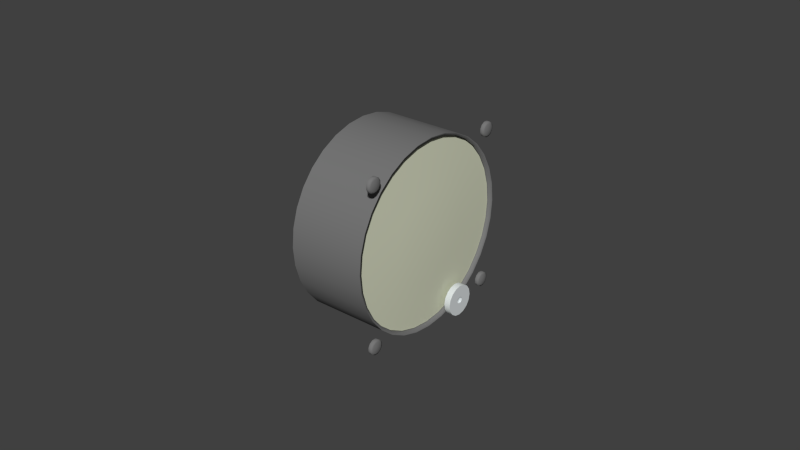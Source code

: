 # Source: volt.blend  (saved by Blender 2.71.0; exported with 4.5.12 LTS)
import bpy
from mathutils import Matrix  # noqa: F401  (used for matrix-valued properties, if any)

bpy.ops.wm.read_factory_settings(use_empty=True)
scene = bpy.context.scene
scene.name = 'Scene'

# ---- collections
col_collection_1 = bpy.data.collections.new('Collection 1'); scene.collection.children.link(col_collection_1)

# ---- materials (node trees are filled in below, after node groups)
mat_metal_005 = bpy.data.materials.new('Metal.005')
mat_metal_005.alpha_threshold = 0.0
mat_metal_005.use_transparent_shadow = False
mat_metal_005.diffuse_color = (0.7, 0.74, 0.75, 1.0)
mat_metal_005.specular_color = (0.8696, 0.9505, 0.9558)
mat_metal_005.roughness = 0.5
mat_metal_005.specular_intensity = 0.19
mat_metal_005.line_color = (0.0, 0.0, 0.0, 1.0)
mat_engine_blk_044 = bpy.data.materials.new('Engine.blk.044')
mat_engine_blk_044.alpha_threshold = 0.0
mat_engine_blk_044.use_transparent_shadow = False
mat_engine_blk_044.diffuse_color = (0.1882, 0.1882, 0.1882, 1.0)
mat_engine_blk_044.specular_color = (0.498, 0.498, 0.498)
mat_engine_blk_044.roughness = 0.5
mat_engine_blk_044.specular_intensity = 0.12
mat_engine_blk_044.line_color = (0.0, 0.0, 0.0, 1.0)
mat_needle_026 = bpy.data.materials.new('Needle.026')
mat_needle_026.alpha_threshold = 0.0
mat_needle_026.use_transparent_shadow = False
mat_needle_026.diffuse_color = (0.6702, 0.8601, 0.6732, 1.0)
mat_needle_026.roughness = 0.5
mat_needle_026.specular_intensity = 0.12
mat_needle_026.line_color = (0.0, 0.0, 0.0, 1.0)
mat_engine_blk_045 = bpy.data.materials.new('Engine.blk.045')
mat_engine_blk_045.alpha_threshold = 0.0
mat_engine_blk_045.use_transparent_shadow = False
mat_engine_blk_045.diffuse_color = (0.1882, 0.1882, 0.1882, 1.0)
mat_engine_blk_045.specular_color = (0.498, 0.498, 0.498)
mat_engine_blk_045.roughness = 0.5
mat_engine_blk_045.specular_intensity = 0.12
mat_engine_blk_045.line_color = (0.0, 0.0, 0.0, 1.0)
mat_glass_018 = bpy.data.materials.new('Glass.018')
mat_glass_018.alpha_threshold = 0.0
mat_glass_018.use_transparent_shadow = False
mat_glass_018.diffuse_color = (0.6716, 0.696, 0.5298, 1.0)
mat_glass_018.roughness = 0.5
mat_glass_018.specular_intensity = 0.6
mat_glass_018.line_color = (0.0, 0.0, 0.0, 0.25)
mat_texture_029 = bpy.data.materials.new('Texture.029')
mat_texture_029.alpha_threshold = 0.0
mat_texture_029.use_transparent_shadow = False
mat_texture_029.diffuse_color = (1.0, 1.0, 1.0, 1.0)
mat_texture_029.specular_color = (0.1, 0.1, 0.1)
mat_texture_029.roughness = 0.5
mat_texture_029.specular_intensity = 0.96
mat_texture_029.line_color = (0.0, 0.0, 0.0, 1.0)
mat_texture_028 = bpy.data.materials.new('Texture.028')
mat_texture_028.alpha_threshold = 0.0
mat_texture_028.use_transparent_shadow = False
mat_texture_028.diffuse_color = (1.0, 1.0, 1.0, 1.0)
mat_texture_028.specular_color = (0.1, 0.1, 0.1)
mat_texture_028.roughness = 0.5
mat_texture_028.specular_intensity = 0.96
mat_texture_028.line_color = (0.0, 0.0, 0.0, 1.0)
mat_texture_027 = bpy.data.materials.new('Texture.027')
mat_texture_027.alpha_threshold = 0.0
mat_texture_027.use_transparent_shadow = False
mat_texture_027.diffuse_color = (1.0, 1.0, 1.0, 1.0)
mat_texture_027.specular_color = (0.1, 0.1, 0.1)
mat_texture_027.roughness = 0.5
mat_texture_027.specular_intensity = 0.96
mat_texture_027.line_color = (0.0, 0.0, 0.0, 1.0)

# ---- node groups
ng_auto_smooth = bpy.data.node_groups.new('Auto Smooth', 'GeometryNodeTree')
_s = ng_auto_smooth.interface.new_socket(name='Geometry', in_out='OUTPUT', socket_type='NodeSocketGeometry')
_s = ng_auto_smooth.interface.new_socket(name='Geometry', in_out='INPUT', socket_type='NodeSocketGeometry')
_s = ng_auto_smooth.interface.new_socket(name='Angle', in_out='INPUT', socket_type='NodeSocketFloat')
_s.subtype = 'ANGLE'
_s.min_value = 0.0
_s.max_value = 3.142
ng_auto_smooth.is_modifier = True
_N = ng_auto_smooth.nodes; _L = ng_auto_smooth.links
n0 = _N.new('NodeGroupOutput'); n0.name = 'Group Output'; n0.location = (480, -100)
n1 = _N.new('NodeGroupInput'); n1.name = 'Group Input'; n1.location = (-420, -300)
n2 = _N.new('NodeGroupInput'); n2.name = 'Group Input.001'; n2.location = (-60, -100)
n3 = _N.new('GeometryNodeSetShadeSmooth'); n3.name = 'Set Shade Smooth'; n3.location = (120, -100)
n3.domain = 'EDGE'
n4 = _N.new('GeometryNodeSetShadeSmooth'); n4.name = 'Set Shade Smooth.001'; n4.location = (300, -100)
n5 = _N.new('GeometryNodeInputMeshEdgeAngle'); n5.name = 'Edge Angle'; n5.location = (-420, -220)
n6 = _N.new('GeometryNodeInputEdgeSmooth'); n6.name = 'Is Edge Smooth'; n6.location = (-60, -160)
n7 = _N.new('GeometryNodeInputShadeSmooth'); n7.name = 'Is Face Smooth'; n7.location = (-240, -340)
n8 = _N.new('FunctionNodeBooleanMath'); n8.name = 'Boolean Math'; n8.location = (-60, -220)
n9 = _N.new('FunctionNodeCompare'); n9.name = 'Compare'; n9.location = (-240, -180)
n9.operation = 'LESS_EQUAL'
_L.new(n5.outputs[0], n9.inputs[0])
_L.new(n4.outputs[0], n0.inputs[0])
_L.new(n1.outputs[1], n9.inputs[1])
_L.new(n9.outputs[0], n8.inputs[0])
_L.new(n7.outputs[0], n8.inputs[1])
_L.new(n2.outputs[0], n3.inputs[0])
_L.new(n6.outputs[0], n3.inputs[1])
_L.new(n3.outputs[0], n4.inputs[0])
_L.new(n8.outputs[0], n3.inputs[2])
n0.is_active_output = True

# ---- material node trees

# ---- world
world_world = bpy.data.worlds.new('World'); scene.world = world_world
world_world.color = (0.05088, 0.05088, 0.05088)
world_world.use_sun_shadow = False
world_world.sun_shadow_jitter_overblur = 0.0
world_world.cycles.sampling_method = 'MANUAL'
world_world.cycles.sample_map_resolution = 256

# ---- meshes
me_cylinder_101 = bpy.data.meshes.new('Cylinder.101')
me_cylinder_101.from_pydata([(-1e-05, 0.01522, -0.02242), (-1e-05, 0.0163, -0.02404), (-1e-05, 0.01668, -0.02596), (-1e-05, 0.0163, -0.02787), (-1e-05, 0.01522, -0.02949), (-1e-05, 0.0136, -0.03058), (-1e-05, 0.01168, -0.03096), (-1e-05, 0.00977, -0.03058), (-1e-05, 0.008148, -0.02949), (-1e-05, 0.007065, -0.02787), (-1e-05, 0.006684, -0.02596), (-1e-05, 0.007065, -0.02404), (-1e-05, 0.008148, -0.02242), (-1e-05, 0.00977, -0.02134), (-1e-05, 0.01168, -0.02096), (-1e-05, 0.0136, -0.02134), (0.00199, 0.01522, -0.02242), (0.00199, 0.0163, -0.02404), (0.00199, 0.01668, -0.02596), (0.00199, 0.0163, -0.02787), (0.00199, 0.01522, -0.02949), (0.00199, 0.0136, -0.03058), (0.00199, 0.01168, -0.03096), (0.00199, 0.00977, -0.03058), (0.00199, 0.008148, -0.02949), (0.00199, 0.007065, -0.02787), (0.00199, 0.006684, -0.02596), (0.00199, 0.007065, -0.02404), (0.00199, 0.008148, -0.02242), (0.00199, 0.009771, -0.02134), (0.00199, 0.01168, -0.02096), (0.00199, 0.0136, -0.02134), (0.00199, 0.01244, -0.0252), (0.00199, 0.01267, -0.02555), (0.00199, 0.01275, -0.02596), (0.00199, 0.01267, -0.02637), (0.00199, 0.01244, -0.02671), (0.00199, 0.01209, -0.02695), (0.00199, 0.01168, -0.02703), (0.00199, 0.01127, -0.02695), (0.00199, 0.01093, -0.02671), (0.00199, 0.0107, -0.02637), (0.00199, 0.01061, -0.02596), (0.00199, 0.0107, -0.02555), (0.00199, 0.01093, -0.0252), (0.00199, 0.01127, -0.02497), (0.00199, 0.01168, -0.02489), (0.00199, 0.01209, -0.02497), (0.001309, 0.01244, -0.0252), (0.001309, 0.01209, -0.02497), (0.001309, 0.01168, -0.02489), (0.001309, 0.01127, -0.02497), (0.001309, 0.01093, -0.0252), (0.001309, 0.0107, -0.02555), (0.001309, 0.01061, -0.02596), (0.001309, 0.0107, -0.02637), (0.001309, 0.01093, -0.02671), (0.001309, 0.01127, -0.02695), (0.001309, 0.01168, -0.02703), (0.001309, 0.01209, -0.02695), (0.001309, 0.01244, -0.02671), (0.001309, 0.01267, -0.02637), (0.001309, 0.01275, -0.02596), (0.001309, 0.01267, -0.02555), (0.001309, 0.01168, -0.02596), (-1e-05, 0.01274, -0.0249), (-1e-05, 0.01226, -0.02457), (-1e-05, 0.01168, -0.02446), (-1e-05, 0.01111, -0.02457), (-1e-05, 0.01062, -0.0249), (-1e-05, 0.0103, -0.02538), (-1e-05, 0.01018, -0.02596), (-1e-05, 0.0103, -0.02653), (-1e-05, 0.01062, -0.02702), (-1e-05, 0.01111, -0.02734), (-1e-05, 0.01168, -0.02746), (-1e-05, 0.01226, -0.02734), (-1e-05, 0.01274, -0.02702), (-1e-05, 0.01307, -0.02653), (-1e-05, 0.01318, -0.02596), (-1e-05, 0.01307, -0.02538), (-0.006749, 0.01274, -0.0249), (-0.006749, 0.01307, -0.02538), (-0.006749, 0.01318, -0.02596), (-0.006749, 0.01307, -0.02653), (-0.006749, 0.01274, -0.02702), (-0.006749, 0.01226, -0.02734), (-0.006749, 0.01168, -0.02746), (-0.006749, 0.01111, -0.02734), (-0.006749, 0.01062, -0.02702), (-0.006749, 0.0103, -0.02653), (-0.006749, 0.01018, -0.02596), (-0.006749, 0.0103, -0.02538), (-0.006749, 0.01062, -0.0249), (-0.006749, 0.01111, -0.02457), (-0.006749, 0.01168, -0.02446), (-0.006749, 0.01226, -0.02457), (-0.006749, 0.01168, -0.02596)], [], [(0, 16, 17, 1), (1, 17, 18, 2), (2, 18, 19, 3), (3, 19, 20, 4), (4, 20, 21, 5), (5, 21, 22, 6), (6, 22, 23, 7), (7, 23, 24, 8), (8, 24, 25, 9), (9, 25, 26, 10), (10, 26, 27, 11), (11, 27, 28, 12), (12, 28, 29, 13), (13, 29, 30, 14), (14, 30, 31, 15), (16, 0, 15, 31), (16, 32, 33, 17), (17, 33, 34, 18), (18, 34, 35, 19), (19, 35, 36, 20), (20, 36, 37, 21), (21, 37, 38, 22), (22, 38, 39, 23), (23, 39, 40, 24), (24, 40, 41, 25), (25, 41, 42, 26), (26, 42, 43, 27), (27, 43, 44, 28), (28, 44, 45, 29), (29, 45, 46, 30), (30, 46, 47, 31), (31, 47, 32, 16), (32, 47, 49, 48), (47, 46, 50, 49), (46, 45, 51, 50), (45, 44, 52, 51), (44, 43, 53, 52), (43, 42, 54, 53), (42, 41, 55, 54), (41, 40, 56, 55), (40, 39, 57, 56), (39, 38, 58, 57), (38, 37, 59, 58), (37, 36, 60, 59), (36, 35, 61, 60), (35, 34, 62, 61), (34, 33, 63, 62), (33, 32, 48, 63), (49, 64, 48), (50, 64, 49), (51, 64, 50), (52, 64, 51), (53, 64, 52), (54, 64, 53), (55, 64, 54), (56, 64, 55), (57, 64, 56), (58, 64, 57), (59, 64, 58), (60, 64, 59), (61, 64, 60), (62, 64, 61), (63, 64, 62), (48, 64, 63), (15, 0, 65, 66), (14, 15, 66, 67), (13, 14, 67, 68), (12, 13, 68, 69), (11, 12, 69, 70), (10, 11, 70, 71), (9, 10, 71, 72), (8, 9, 72, 73), (7, 8, 73, 74), (6, 7, 74, 75), (5, 6, 75, 76), (4, 5, 76, 77), (3, 4, 77, 78), (2, 3, 78, 79), (1, 2, 79, 80), (0, 1, 80, 65), (65, 80, 82, 81), (80, 79, 83, 82), (79, 78, 84, 83), (78, 77, 85, 84), (77, 76, 86, 85), (76, 75, 87, 86), (75, 74, 88, 87), (74, 73, 89, 88), (73, 72, 90, 89), (72, 71, 91, 90), (71, 70, 92, 91), (70, 69, 93, 92), (69, 68, 94, 93), (68, 67, 95, 94), (67, 66, 96, 95), (66, 65, 81, 96), (97, 81, 82), (97, 82, 83), (97, 83, 84), (97, 84, 85), (97, 85, 86), (97, 86, 87), (97, 87, 88), (97, 88, 89), (97, 89, 90), (97, 90, 91), (97, 91, 92), (97, 92, 93), (97, 93, 94), (97, 94, 95), (97, 95, 96), (96, 81, 97)])
me_cylinder_101.polygons.foreach_set('use_smooth', [True] * 112)
me_cylinder_101.materials.append(mat_metal_005)
me_cylinder_101.use_remesh_preserve_volume = False
me_cylinder_101.use_remesh_preserve_attributes = False
me_cylinder_101.use_mirror_vertex_groups = False
me_cylinder_101.update()
me_cylinder_100 = bpy.data.meshes.new('Cylinder.100')
me_cylinder_100.from_pydata([(-0.0005, 0.02682, 0.02682), (-0.0005, 0.02744, 0.02575), (-0.0005, 0.02744, 0.02451), (-0.0005, 0.02682, 0.02344), (-0.0005, 0.02575, 0.02282), (-0.0005, 0.02451, 0.02282), (-0.0005, 0.02344, 0.02344), (-0.0005, 0.02282, 0.02451), (-0.0005, 0.02282, 0.02575), (-0.0005, 0.02344, 0.02682), (-0.0005, 0.02451, 0.02744), (-0.0005, 0.02575, 0.02744), (0.000434, 0.02682, 0.02682), (0.000434, 0.02744, 0.02575), (0.000434, 0.02744, 0.02451), (0.000434, 0.02682, 0.02344), (0.000434, 0.02575, 0.02282), (0.000434, 0.02451, 0.02282), (0.000434, 0.02344, 0.02344), (0.000434, 0.02282, 0.02451), (0.000434, 0.02282, 0.02575), (0.000434, 0.02344, 0.02682), (0.000434, 0.02451, 0.02744), (0.000434, 0.02575, 0.02744), (-0.0005, 0.02513, 0.02513), (0.000984, 0.02513, 0.02513), (0.000688, 0.0264, 0.0264), (0.000688, 0.02686, 0.0256), (0.000688, 0.02686, 0.02467), (0.000688, 0.0264, 0.02387), (0.000688, 0.0256, 0.02341), (0.000688, 0.02467, 0.02341), (0.000688, 0.02387, 0.02387), (0.000688, 0.02341, 0.02467), (0.000688, 0.02341, 0.0256), (0.000688, 0.02387, 0.0264), (0.000688, 0.02467, 0.02686), (0.000688, 0.0256, 0.02686), (0.000688, -0.02457, 0.02686), (0.000688, -0.02549, 0.02686), (0.000688, -0.02629, 0.0264), (0.000688, -0.02675, 0.0256), (0.000688, -0.02675, 0.02467), (0.000688, -0.02629, 0.02387), (0.000688, -0.02549, 0.02341), (0.000688, -0.02457, 0.02341), (0.000688, -0.02376, 0.02387), (0.000688, -0.0233, 0.02467), (0.000688, -0.0233, 0.0256), (0.000688, -0.02376, 0.0264), (0.000984, -0.02503, 0.02513), (-0.0005, -0.02503, 0.02513), (0.000434, -0.02441, 0.02744), (0.000434, -0.02565, 0.02744), (0.000434, -0.02672, 0.02682), (0.000434, -0.02734, 0.02575), (0.000434, -0.02734, 0.02451), (0.000434, -0.02672, 0.02344), (0.000434, -0.02565, 0.02282), (0.000434, -0.02441, 0.02282), (0.000434, -0.02334, 0.02344), (0.000434, -0.02272, 0.02451), (0.000434, -0.02272, 0.02575), (0.000434, -0.02334, 0.02682), (-0.0005, -0.02441, 0.02744), (-0.0005, -0.02565, 0.02744), (-0.0005, -0.02672, 0.02682), (-0.0005, -0.02734, 0.02575), (-0.0005, -0.02734, 0.02451), (-0.0005, -0.02672, 0.02344), (-0.0005, -0.02565, 0.02282), (-0.0005, -0.02441, 0.02282), (-0.0005, -0.02334, 0.02344), (-0.0005, -0.02272, 0.02451), (-0.0005, -0.02272, 0.02575), (-0.0005, -0.02334, 0.02682), (-0.0005, -0.02334, -0.02334), (-0.0005, -0.02272, -0.02441), (-0.0005, -0.02272, -0.02565), (-0.0005, -0.02334, -0.02672), (-0.0005, -0.02441, -0.02734), (-0.0005, -0.02565, -0.02734), (-0.0005, -0.02672, -0.02672), (-0.0005, -0.02734, -0.02565), (-0.0005, -0.02734, -0.02441), (-0.0005, -0.02672, -0.02334), (-0.0005, -0.02565, -0.02272), (-0.0005, -0.02441, -0.02272), (0.000434, -0.02334, -0.02334), (0.000434, -0.02272, -0.02441), (0.000434, -0.02272, -0.02565), (0.000434, -0.02334, -0.02672), (0.000434, -0.02441, -0.02734), (0.000434, -0.02565, -0.02734), (0.000434, -0.02672, -0.02672), (0.000434, -0.02734, -0.02565), (0.000434, -0.02734, -0.02441), (0.000434, -0.02672, -0.02334), (0.000434, -0.02565, -0.02272), (0.000434, -0.02441, -0.02272), (-0.0005, -0.02503, -0.02503), (0.000984, -0.02503, -0.02503), (0.000688, -0.02376, -0.02376), (0.000688, -0.0233, -0.02457), (0.000688, -0.0233, -0.02549), (0.000688, -0.02376, -0.02629), (0.000688, -0.02457, -0.02675), (0.000688, -0.02549, -0.02675), (0.000688, -0.02629, -0.02629), (0.000688, -0.02675, -0.02549), (0.000688, -0.02675, -0.02457), (0.000688, -0.02629, -0.02376), (0.000688, -0.02549, -0.0233), (0.000688, -0.02457, -0.0233), (0.000688, 0.0256, -0.0233), (0.000688, 0.02467, -0.0233), (0.000688, 0.02387, -0.02376), (0.000688, 0.02341, -0.02457), (0.000688, 0.02341, -0.02549), (0.000688, 0.02387, -0.02629), (0.000688, 0.02467, -0.02675), (0.000688, 0.0256, -0.02675), (0.000688, 0.0264, -0.02629), (0.000688, 0.02686, -0.02549), (0.000688, 0.02686, -0.02457), (0.000688, 0.0264, -0.02376), (0.000984, 0.02513, -0.02503), (-0.0005, 0.02513, -0.02503), (0.000434, 0.02575, -0.02272), (0.000434, 0.02451, -0.02272), (0.000434, 0.02344, -0.02334), (0.000434, 0.02282, -0.02441), (0.000434, 0.02282, -0.02565), (0.000434, 0.02344, -0.02672), (0.000434, 0.02451, -0.02734), (0.000434, 0.02575, -0.02734), (0.000434, 0.02682, -0.02672), (0.000434, 0.02744, -0.02565), (0.000434, 0.02744, -0.02441), (0.000434, 0.02682, -0.02334), (-0.0005, 0.02575, -0.02272), (-0.0005, 0.02451, -0.02272), (-0.0005, 0.02344, -0.02334), (-0.0005, 0.02282, -0.02441), (-0.0005, 0.02282, -0.02565), (-0.0005, 0.02344, -0.02672), (-0.0005, 0.02451, -0.02734), (-0.0005, 0.02575, -0.02734), (-0.0005, 0.02682, -0.02672), (-0.0005, 0.02744, -0.02565), (-0.0005, 0.02744, -0.02441), (-0.0005, 0.02682, -0.02334)], [], [(0, 12, 13, 1), (1, 13, 14, 2), (2, 14, 15, 3), (3, 15, 16, 4), (4, 16, 17, 5), (5, 17, 18, 6), (6, 18, 19, 7), (7, 19, 20, 8), (8, 20, 21, 9), (9, 21, 22, 10), (10, 22, 23, 11), (12, 0, 11, 23), (24, 0, 1), (26, 25, 27), (12, 26, 27, 13), (2, 24, 1), (27, 25, 28), (13, 27, 28, 14), (3, 24, 2), (28, 25, 29), (14, 28, 29, 15), (4, 24, 3), (29, 25, 30), (15, 29, 30, 16), (5, 24, 4), (30, 25, 31), (16, 30, 31, 17), (6, 24, 5), (31, 25, 32), (17, 31, 32, 18), (7, 24, 6), (32, 25, 33), (18, 32, 33, 19), (8, 24, 7), (33, 25, 34), (19, 33, 34, 20), (9, 24, 8), (34, 25, 35), (20, 34, 35, 21), (10, 24, 9), (35, 25, 36), (21, 35, 36, 22), (11, 24, 10), (36, 25, 37), (22, 36, 37, 23), (0, 24, 11), (37, 25, 26), (23, 37, 26, 12), (52, 38, 49, 63), (38, 50, 49), (75, 51, 64), (53, 39, 38, 52), (39, 50, 38), (64, 51, 65), (54, 40, 39, 53), (40, 50, 39), (65, 51, 66), (55, 41, 40, 54), (41, 50, 40), (66, 51, 67), (56, 42, 41, 55), (42, 50, 41), (67, 51, 68), (57, 43, 42, 56), (43, 50, 42), (68, 51, 69), (58, 44, 43, 57), (44, 50, 43), (69, 51, 70), (59, 45, 44, 58), (45, 50, 44), (70, 51, 71), (60, 46, 45, 59), (46, 50, 45), (71, 51, 72), (61, 47, 46, 60), (47, 50, 46), (72, 51, 73), (62, 48, 47, 61), (48, 50, 47), (73, 51, 74), (63, 49, 48, 62), (49, 50, 48), (74, 51, 75), (64, 52, 63, 75), (65, 53, 52, 64), (66, 54, 53, 65), (67, 55, 54, 66), (68, 56, 55, 67), (69, 57, 56, 68), (70, 58, 57, 69), (71, 59, 58, 70), (72, 60, 59, 71), (73, 61, 60, 72), (74, 62, 61, 73), (75, 63, 62, 74), (76, 88, 89, 77), (77, 89, 90, 78), (78, 90, 91, 79), (79, 91, 92, 80), (80, 92, 93, 81), (81, 93, 94, 82), (82, 94, 95, 83), (83, 95, 96, 84), (84, 96, 97, 85), (85, 97, 98, 86), (86, 98, 99, 87), (87, 99, 88, 76), (77, 100, 76), (102, 101, 103), (88, 102, 103, 89), (78, 100, 77), (103, 101, 104), (89, 103, 104, 90), (79, 100, 78), (104, 101, 105), (90, 104, 105, 91), (80, 100, 79), (105, 101, 106), (91, 105, 106, 92), (81, 100, 80), (106, 101, 107), (92, 106, 107, 93), (82, 100, 81), (107, 101, 108), (93, 107, 108, 94), (83, 100, 82), (108, 101, 109), (94, 108, 109, 95), (84, 100, 83), (109, 101, 110), (95, 109, 110, 96), (85, 100, 84), (110, 101, 111), (96, 110, 111, 97), (86, 100, 85), (111, 101, 112), (97, 111, 112, 98), (87, 100, 86), (112, 101, 113), (98, 112, 113, 99), (76, 100, 87), (113, 101, 102), (99, 113, 102, 88), (128, 114, 125, 139), (114, 126, 125), (151, 127, 140), (129, 115, 114, 128), (115, 126, 114), (140, 127, 141), (130, 116, 115, 129), (116, 126, 115), (141, 127, 142), (131, 117, 116, 130), (117, 126, 116), (142, 127, 143), (132, 118, 117, 131), (118, 126, 117), (143, 127, 144), (133, 119, 118, 132), (119, 126, 118), (144, 127, 145), (134, 120, 119, 133), (120, 126, 119), (145, 127, 146), (135, 121, 120, 134), (121, 126, 120), (146, 127, 147), (136, 122, 121, 135), (122, 126, 121), (147, 127, 148), (137, 123, 122, 136), (123, 126, 122), (148, 127, 149), (138, 124, 123, 137), (124, 126, 123), (149, 127, 150), (139, 125, 124, 138), (125, 126, 124), (150, 127, 151), (140, 128, 139, 151), (141, 129, 128, 140), (142, 130, 129, 141), (143, 131, 130, 142), (144, 132, 131, 143), (145, 133, 132, 144), (146, 134, 133, 145), (147, 135, 134, 146), (148, 136, 135, 147), (149, 137, 136, 148), (150, 138, 137, 149), (151, 139, 138, 150)])
me_cylinder_100.polygons.foreach_set('use_smooth', [True] * 192)
me_cylinder_100.materials.append(mat_engine_blk_044)
me_cylinder_100.use_remesh_preserve_volume = False
me_cylinder_100.use_remesh_preserve_attributes = False
me_cylinder_100.use_mirror_vertex_groups = False
me_cylinder_100.update()
me_plane_026 = bpy.data.meshes.new('Plane.026')
me_plane_026.from_pydata([(-0.008635, -0.001899, -0.02192), (-0.008635, -0.0257, 0.001883), (-0.008635, -0.02451, 0.003074), (-0.008635, -0.000709, -0.02073), (-0.008158, -0.02616, 0.003533), (-0.008635, -0.000478, -0.02441), (-0.008635, -0.001307, -0.02394), (-0.008635, -0.001786, -0.02311), (-0.008158, -0.001308, -0.02132), (-0.008635, 0.000478, -0.02084), (-0.008635, 0.001307, -0.02132), (-0.008635, 0.001786, -0.02215), (-0.008635, 0.001786, -0.02311), (-0.008158, 0.001308, -0.02394), (-0.008635, 0.000479, -0.02441), (-0.007163, 0.0, -0.02263)], [], [(2, 4, 8, 3), (0, 8, 4, 1), (15, 6, 5), (15, 7, 6), (15, 0, 7), (8, 0, 15), (15, 3, 8), (15, 9, 3), (15, 10, 9), (15, 11, 10), (15, 12, 11), (15, 13, 12), (15, 14, 13), (15, 5, 14)])
me_plane_026.polygons.foreach_set('use_smooth', [True] * 14)
me_plane_026.materials.append(mat_needle_026)
me_plane_026.materials.append(mat_engine_blk_045)
me_plane_026.use_remesh_preserve_volume = False
me_plane_026.use_remesh_preserve_attributes = False
me_plane_026.use_mirror_vertex_groups = False
me_plane_026.update()
me_circle_028 = bpy.data.meshes.new('Circle.028')
me_circle_028.from_pydata([(-0.003715, 0.02076, 0.02076), (-0.003715, 0.02442, 0.01632), (-0.003715, 0.02713, 0.01124), (-0.003715, 0.0288, 0.005729), (-0.003715, 0.02937, 0.0), (-0.003715, 0.0288, -0.005729), (-0.003715, 0.02713, -0.01124), (-0.003715, 0.02442, -0.01632), (-0.003715, 0.02076, -0.02076), (-0.003715, 0.01632, -0.02442), (-0.003715, 0.01124, -0.02713), (-0.003715, 0.005729, -0.0288), (-0.003715, 0.0, -0.02937), (-0.003715, -0.005729, -0.0288), (-0.003715, -0.01124, -0.02713), (-0.003715, -0.01632, -0.02442), (-0.003715, -0.02076, -0.02076), (-0.003715, -0.02442, -0.01632), (-0.003715, -0.02713, -0.01124), (-0.003715, -0.0288, -0.005729), (-0.003715, -0.02937, 0.0), (-0.003715, -0.0288, 0.005729), (-0.003715, -0.02713, 0.01124), (-0.003715, -0.02442, 0.01632), (-0.003715, -0.02076, 0.02076), (-0.003715, -0.01632, 0.02442), (-0.003715, -0.01124, 0.02713), (-0.003715, -0.005729, 0.0288), (-0.003715, 0.0, 0.02937), (-0.003715, 0.005729, 0.0288), (-0.003715, 0.01124, 0.02713), (-0.003715, 0.01632, 0.02442), (-0.001639, 0.01632, 0.02442), (-0.001639, 0.02076, 0.02076), (-0.001639, 0.01124, 0.02713), (-0.001639, 0.005729, 0.0288), (-0.001639, 0.0, 0.02937), (-0.001639, -0.005729, 0.0288), (-0.001639, -0.01124, 0.02713), (-0.001639, -0.01632, 0.02442), (-0.001639, -0.02076, 0.02076), (-0.001639, -0.02442, 0.01632), (-0.001639, -0.02713, 0.01124), (-0.001639, -0.0288, 0.005729), (-0.001639, -0.02937, 0.0), (-0.001639, -0.0288, -0.005729), (-0.001639, -0.02713, -0.01124), (-0.001639, -0.02442, -0.01632), (-0.001639, -0.02076, -0.02076), (-0.001639, -0.01632, -0.02442), (-0.001639, -0.01124, -0.02713), (-0.001639, -0.005729, -0.0288), (-0.001639, 0.0, -0.02937), (-0.001639, 0.005729, -0.0288), (-0.001639, 0.01124, -0.02713), (-0.001639, 0.01632, -0.02442), (-0.001639, 0.02076, -0.02076), (-0.001639, 0.02442, -0.01632), (-0.001639, 0.02713, -0.01124), (-0.001639, 0.0288, -0.005729), (-0.001639, 0.02937, 0.0), (-0.001639, 0.0288, 0.005729), (-0.001639, 0.02713, 0.01124), (-0.001639, 0.02442, 0.01632), (-0.00039, 0.0, 0.0), (-0.000792, 0.008158, 0.01221), (-0.000792, 0.01038, 0.01038), (-0.000792, 0.005619, 0.01357), (-0.000792, 0.002865, 0.0144), (-0.000792, 0.0, 0.01468), (-0.000792, -0.002865, 0.0144), (-0.000792, -0.005619, 0.01357), (-0.000792, -0.008158, 0.01221), (-0.000792, -0.01038, 0.01038), (-0.000792, -0.01221, 0.008158), (-0.000792, -0.01357, 0.005619), (-0.000792, -0.0144, 0.002865), (-0.000792, -0.01468, 0.0), (-0.000792, -0.0144, -0.002865), (-0.000792, -0.01357, -0.005619), (-0.000792, -0.01221, -0.008158), (-0.000792, -0.01038, -0.01038), (-0.000792, -0.008158, -0.01221), (-0.000792, -0.005619, -0.01357), (-0.000792, -0.002865, -0.0144), (-0.000792, 0.0, -0.01468), (-0.000792, 0.002865, -0.0144), (-0.000792, 0.005619, -0.01357), (-0.000792, 0.008158, -0.01221), (-0.000792, 0.01038, -0.01038), (-0.000792, 0.01221, -0.008158), (-0.000792, 0.01357, -0.005619), (-0.000792, 0.0144, -0.002865), (-0.000792, 0.01468, 0.0), (-0.000792, 0.0144, 0.002865), (-0.000792, 0.01357, 0.005619), (-0.000792, 0.01221, 0.008158)], [], [(0, 31, 32, 33), (31, 30, 34, 32), (30, 29, 35, 34), (29, 28, 36, 35), (28, 27, 37, 36), (27, 26, 38, 37), (26, 25, 39, 38), (25, 24, 40, 39), (24, 23, 41, 40), (23, 22, 42, 41), (22, 21, 43, 42), (21, 20, 44, 43), (20, 19, 45, 44), (19, 18, 46, 45), (18, 17, 47, 46), (17, 16, 48, 47), (16, 15, 49, 48), (15, 14, 50, 49), (14, 13, 51, 50), (13, 12, 52, 51), (12, 11, 53, 52), (11, 10, 54, 53), (10, 9, 55, 54), (9, 8, 56, 55), (8, 7, 57, 56), (7, 6, 58, 57), (6, 5, 59, 58), (5, 4, 60, 59), (4, 3, 61, 60), (3, 2, 62, 61), (2, 1, 63, 62), (1, 0, 33, 63), (65, 64, 66), (32, 65, 66, 33), (67, 64, 65), (34, 67, 65, 32), (68, 64, 67), (35, 68, 67, 34), (69, 64, 68), (36, 69, 68, 35), (70, 64, 69), (37, 70, 69, 36), (71, 64, 70), (38, 71, 70, 37), (72, 64, 71), (39, 72, 71, 38), (73, 64, 72), (40, 73, 72, 39), (74, 64, 73), (41, 74, 73, 40), (75, 64, 74), (42, 75, 74, 41), (76, 64, 75), (43, 76, 75, 42), (77, 64, 76), (44, 77, 76, 43), (78, 64, 77), (45, 78, 77, 44), (79, 64, 78), (46, 79, 78, 45), (80, 64, 79), (47, 80, 79, 46), (81, 64, 80), (48, 81, 80, 47), (82, 64, 81), (49, 82, 81, 48), (83, 64, 82), (50, 83, 82, 49), (84, 64, 83), (51, 84, 83, 50), (85, 64, 84), (52, 85, 84, 51), (86, 64, 85), (53, 86, 85, 52), (87, 64, 86), (54, 87, 86, 53), (88, 64, 87), (55, 88, 87, 54), (89, 64, 88), (56, 89, 88, 55), (90, 64, 89), (57, 90, 89, 56), (91, 64, 90), (58, 91, 90, 57), (92, 64, 91), (59, 92, 91, 58), (93, 64, 92), (60, 93, 92, 59), (94, 64, 93), (61, 94, 93, 60), (95, 64, 94), (62, 95, 94, 61), (96, 64, 95), (63, 96, 95, 62), (66, 64, 96), (33, 66, 96, 63)])
me_circle_028.polygons.foreach_set('use_smooth', [True] * 96)
me_circle_028.materials.append(mat_glass_018)
me_circle_028.use_remesh_preserve_volume = False
me_circle_028.use_remesh_preserve_attributes = False
me_circle_028.use_mirror_vertex_groups = False
me_circle_028.update()
me_cylinder_099 = bpy.data.meshes.new('Cylinder.099')
me_cylinder_099.from_pydata([(-0.005953, -0.02381, -0.01591), (-0.005953, -0.02025, -0.02025), (-0.005953, -0.01591, -0.02381), (-0.005953, -0.01096, -0.02645), (-0.005953, -0.005586, -0.02808), (-0.005953, 0.0, -0.02863), (-0.005953, 0.005586, -0.02808), (-0.005953, 0.01096, -0.02645), (-0.005953, 0.01591, -0.02381), (-0.005953, 0.02025, -0.02025), (-0.005953, 0.02381, -0.01591), (-0.005953, -0.02645, -0.01096), (-0.005953, -0.01984, -0.00767), (-0.005953, -0.01323, -0.005479), (-0.005953, -0.006614, -0.003951), (-0.005953, 0.006614, -0.003951), (-0.005953, 0.0, -0.003362), (-0.005953, 0.01323, -0.005479), (-0.005953, 0.01984, -0.00767), (-0.005953, 0.02645, -0.01096), (-0.004779, 0.01984, -0.00767), (-0.004779, 0.006614, -0.003951), (-0.004779, -0.006614, -0.003951), (-0.004779, -0.01984, -0.00767), (-0.004779, 0.01323, -0.005479), (-0.004779, -0.01323, -0.005479), (-0.004779, 0.02645, -0.01096), (-0.004779, 0.02381, -0.01591), (-0.004779, 0.02025, -0.02025), (-0.004779, 0.01591, -0.02381), (-0.004779, 0.01096, -0.02645), (-0.004779, 0.005586, -0.02808), (-0.004779, 0.0, -0.02863), (-0.004779, -0.005586, -0.02808), (-0.004779, -0.01096, -0.02645), (-0.004779, -0.01591, -0.02381), (-0.004779, -0.02025, -0.02025), (-0.004779, -0.02381, -0.01591), (-0.004779, -0.02645, -0.01096), (-0.004779, 0.0, -0.003362)], [], [(1, 0, 16), (2, 1, 16), (3, 2, 16), (4, 3, 16), (5, 4, 16), (6, 5, 16), (7, 6, 16), (8, 7, 16), (9, 8, 16), (10, 9, 16), (0, 14, 16), (0, 13, 14), (0, 12, 13), (0, 11, 12), (10, 18, 19), (10, 17, 18), (10, 15, 17), (10, 16, 15), (11, 0, 37, 38), (0, 1, 36, 37), (35, 36, 1, 2), (34, 35, 2, 3), (33, 34, 3, 4), (32, 33, 4, 5), (31, 32, 5, 6), (30, 31, 6, 7), (29, 30, 7, 8), (28, 29, 8, 9), (27, 28, 9, 10), (26, 27, 10, 19), (38, 23, 12, 11), (23, 25, 13, 12), (25, 22, 14, 13), (22, 39, 16, 14), (21, 24, 17, 15), (39, 21, 15, 16), (24, 20, 18, 17), (20, 26, 19, 18), (21, 39, 27), (24, 21, 27), (20, 24, 27), (26, 20, 27), (23, 38, 37), (25, 23, 37), (22, 25, 37), (39, 22, 37), (39, 28, 27), (39, 29, 28), (39, 30, 29), (39, 31, 30), (39, 32, 31), (39, 33, 32), (39, 34, 33), (39, 35, 34), (39, 36, 35), (39, 37, 36)])
me_cylinder_099.polygons.foreach_set('use_smooth', [True] * 56)
_uv = me_cylinder_099.uv_layers.new(name='UVMap')
_uv.uv.foreach_set('vector', [0.1475, 0.1577, 0.08497, 0.2338, 0.5027, 0.454, 0.2236, 0.09522, 0.1475, 0.1577, 0.5027, 0.454, 0.3104, 0.04879, 0.2236, 0.09522, 0.5027, 0.454, 0.4047, 0.0202, 0.3104, 0.04879, 0.5027, 0.454, 0.5027, 0.01055, 0.4047, 0.0202, 0.5027, 0.454, 0.6007, 0.0202, 0.5027, 0.01055, 0.5027, 0.454, 0.695, 0.04879, 0.6007, 0.0202, 0.5027, 0.454, 0.7818, 0.09522, 0.695, 0.04879, 0.5027, 0.454, 0.858, 0.1577, 0.7818, 0.09522, 0.5027, 0.454, 0.9204, 0.2338, 0.858, 0.1577, 0.5027, 0.454, 0.08497, 0.2338, 0.3867, 0.4436, 0.5027, 0.454, 0.08497, 0.2338, 0.2706, 0.4168, 0.3867, 0.4436, 0.08497, 0.2338, 0.1546, 0.3784, 0.2706, 0.4168, 0.08497, 0.2338, 0.03854, 0.3207, 0.1546, 0.3784, 0.9204, 0.2338, 0.8508, 0.3784, 0.9669, 0.3207, 0.9204, 0.2338, 0.7348, 0.4168, 0.8508, 0.3784, 0.9204, 0.2338, 0.6188, 0.4436, 0.7348, 0.4168, 0.9204, 0.2338, 0.5027, 0.454, 0.6188, 0.4436, 0.03854, 0.3207, 0.08497, 0.2338, 0.08497, 0.2338, 0.03854, 0.3207, 0.08497, 0.2338, 0.1475, 0.1577, 0.1475, 0.1577, 0.08497, 0.2338, 0.2236, 0.09522, 0.1475, 0.1577, 0.1475, 0.1577, 0.2236, 0.09522, 0.3104, 0.04879, 0.2236, 0.09522, 0.2236, 0.09522, 0.3104, 0.04879, 0.4047, 0.0202, 0.3104, 0.04879, 0.3104, 0.04879, 0.4047, 0.0202, 0.5027, 0.01055, 0.4047, 0.0202, 0.4047, 0.0202, 0.5027, 0.01055, 0.6007, 0.0202, 0.5027, 0.01055, 0.5027, 0.01055, 0.6007, 0.0202, 0.695, 0.04879, 0.6007, 0.0202, 0.6007, 0.0202, 0.695, 0.04879, 0.7818, 0.09522, 0.695, 0.04879, 0.695, 0.04879, 0.7818, 0.09522, 0.858, 0.1577, 0.7818, 0.09522, 0.7818, 0.09522, 0.858, 0.1577, 0.9204, 0.2338, 0.858, 0.1577, 0.858, 0.1577, 0.9204, 0.2338, 0.9669, 0.3207, 0.9204, 0.2338, 0.9204, 0.2338, 0.9669, 0.3207, 0.03854, 0.3207, 0.1546, 0.3784, 0.1546, 0.3784, 0.03854, 0.3207, 0.1546, 0.3784, 0.2706, 0.4168, 0.2706, 0.4168, 0.1546, 0.3784, 0.2706, 0.4168, 0.3867, 0.4436, 0.3867, 0.4436, 0.2706, 0.4168, 0.3867, 0.4436, 0.5027, 0.454, 0.5027, 0.454, 0.3867, 0.4436, 0.6188, 0.4436, 0.7348, 0.4168, 0.7348, 0.4168, 0.6188, 0.4436, 0.5027, 0.454, 0.6188, 0.4436, 0.6188, 0.4436, 0.5027, 0.454, 0.7348, 0.4168, 0.8508, 0.3784, 0.8508, 0.3784, 0.7348, 0.4168, 0.8508, 0.3784, 0.9669, 0.3207, 0.9669, 0.3207, 0.8508, 0.3784, 0.6188, 0.4436, 0.5027, 0.454, 0.9204, 0.2338, 0.7348, 0.4168, 0.6188, 0.4436, 0.9204, 0.2338, 0.8508, 0.3784, 0.7348, 0.4168, 0.9204, 0.2338, 0.9669, 0.3207, 0.8508, 0.3784, 0.9204, 0.2338, 0.1546, 0.3784, 0.03854, 0.3207, 0.08497, 0.2338, 0.2706, 0.4168, 0.1546, 0.3784, 0.08497, 0.2338, 0.3867, 0.4436, 0.2706, 0.4168, 0.08497, 0.2338, 0.5027, 0.454, 0.3867, 0.4436, 0.08497, 0.2338, 0.5027, 0.454, 0.858, 0.1577, 0.9204, 0.2338, 0.5027, 0.454, 0.7818, 0.09522, 0.858, 0.1577, 0.5027, 0.454, 0.695, 0.04879, 0.7818, 0.09522, 0.5027, 0.454, 0.6007, 0.0202, 0.695, 0.04879, 0.5027, 0.454, 0.5027, 0.01055, 0.6007, 0.0202, 0.5027, 0.454, 0.4047, 0.0202, 0.5027, 0.01055, 0.5027, 0.454, 0.3104, 0.04879, 0.4047, 0.0202, 0.5027, 0.454, 0.2236, 0.09522, 0.3104, 0.04879, 0.5027, 0.454, 0.1475, 0.1577, 0.2236, 0.09522, 0.5027, 0.454, 0.08497, 0.2338, 0.1475, 0.1577])
me_cylinder_099.materials.append(mat_texture_029)
me_cylinder_099.use_remesh_preserve_volume = False
me_cylinder_099.use_remesh_preserve_attributes = False
me_cylinder_099.use_mirror_vertex_groups = False
me_cylinder_099.update()
me_cylinder_098 = bpy.data.meshes.new('Cylinder.098')
me_cylinder_098.from_pydata([(-0.009685, 0.02025, 0.02025), (-0.009685, 0.02381, 0.01591), (-0.009685, 0.02645, 0.01096), (-0.009685, 0.02808, 0.005586), (-0.009685, 0.02863, 0.0), (-0.009685, 0.02808, -0.005586), (-0.009685, 0.02645, -0.01096), (-0.009685, 0.02381, -0.01591), (-0.009685, 0.02025, -0.02025), (-0.009685, 0.01591, -0.02381), (-0.009685, 0.01096, -0.02645), (-0.009685, 0.005586, -0.02808), (-0.009685, 0.0, -0.02863), (-0.009685, -0.005586, -0.02808), (-0.009685, -0.01096, -0.02645), (-0.009685, -0.01591, -0.02381), (-0.009685, -0.02025, -0.02025), (-0.009685, -0.02381, -0.01591), (-0.009685, -0.02645, -0.01096), (-0.009685, -0.02808, -0.005586), (-0.009685, -0.02863, 0.0), (-0.009685, -0.02808, 0.005586), (-0.009685, -0.02645, 0.01096), (-0.009685, -0.02381, 0.01591), (-0.009685, -0.02025, 0.02025), (-0.009685, -0.01591, 0.02381), (-0.009685, -0.01096, 0.02645), (-0.009685, -0.005586, 0.02808), (-0.009685, 0.0, 0.02863), (-0.009685, 0.005586, 0.02808), (-0.009685, 0.01096, 0.02645), (-0.009685, 0.01591, 0.02381), (-0.009685, 0.0, 0.0)], [], [(1, 0, 32), (32, 2, 1), (32, 3, 2), (32, 4, 3), (32, 5, 4), (32, 6, 5), (32, 7, 6), (32, 8, 7), (32, 9, 8), (32, 10, 9), (32, 11, 10), (32, 12, 11), (32, 13, 12), (32, 14, 13), (32, 15, 14), (32, 16, 15), (32, 17, 16), (32, 18, 17), (32, 19, 18), (32, 20, 19), (32, 21, 20), (32, 22, 21), (32, 23, 22), (32, 24, 23), (32, 25, 24), (32, 26, 25), (32, 27, 26), (32, 28, 27), (32, 29, 28), (32, 30, 29), (32, 31, 30), (32, 0, 31)])
_uv = me_cylinder_098.uv_layers.new(name='UVMap')
_uv.uv.foreach_set('vector', [0.5, 0.5, 0.9157, 0.7778, 0.8536, 0.8536, 0.5, 0.5, 0.9619, 0.6913, 0.9157, 0.7778, 0.5, 0.5, 0.9904, 0.5975, 0.9619, 0.6913, 0.5, 0.5, 1.0, 0.5, 0.9904, 0.5975, 0.5, 0.5, 0.9904, 0.4025, 1.0, 0.5, 0.5, 0.5, 0.9619, 0.3087, 0.9904, 0.4025, 0.5, 0.5, 0.9157, 0.2222, 0.9619, 0.3087, 0.5, 0.5, 0.8536, 0.1464, 0.9157, 0.2222, 0.5, 0.5, 0.7778, 0.08427, 0.8536, 0.1464, 0.5, 0.5, 0.6913, 0.03806, 0.7778, 0.08427, 0.5, 0.5, 0.5975, 0.009607, 0.6913, 0.03806, 0.5, 0.5, 0.5, 0.0, 0.5975, 0.009607, 0.5, 0.5, 0.4025, 0.009607, 0.5, 0.0, 0.5, 0.5, 0.3087, 0.03806, 0.4025, 0.009607, 0.5, 0.5, 0.2222, 0.08426, 0.3087, 0.03806, 0.5, 0.5, 0.1464, 0.1464, 0.2222, 0.08426, 0.5, 0.5, 0.08427, 0.2222, 0.1464, 0.1464, 0.5, 0.5, 0.03806, 0.3087, 0.08427, 0.2222, 0.5, 0.5, 0.009608, 0.4025, 0.03806, 0.3087, 0.5, 0.5, 0.0, 0.5, 0.009608, 0.4025, 0.5, 0.5, 0.009607, 0.5975, 0.0, 0.5, 0.5, 0.5, 0.03806, 0.6913, 0.009607, 0.5975, 0.5, 0.5, 0.08426, 0.7778, 0.03806, 0.6913, 0.5, 0.5, 0.1464, 0.8536, 0.08426, 0.7778, 0.5, 0.5, 0.2222, 0.9157, 0.1464, 0.8536, 0.5, 0.5, 0.3087, 0.9619, 0.2222, 0.9157, 0.5, 0.5, 0.4025, 0.9904, 0.3087, 0.9619, 0.5, 0.5, 0.5, 1.0, 0.4025, 0.9904, 0.5, 0.5, 0.5975, 0.9904, 0.5, 1.0, 0.5, 0.5, 0.6913, 0.9619, 0.5975, 0.9904, 0.5, 0.5, 0.7778, 0.9157, 0.6913, 0.9619, 0.5, 0.5, 0.8536, 0.8536, 0.7778, 0.9157])
me_cylinder_098.materials.append(mat_texture_028)
me_cylinder_098.use_remesh_preserve_volume = False
me_cylinder_098.use_remesh_preserve_attributes = False
me_cylinder_098.use_mirror_vertex_groups = False
me_cylinder_098.update()
me_cylinder_097 = bpy.data.meshes.new('Cylinder.097')
me_cylinder_097.from_pydata([(-0.0256, 0.0215, 0.0215), (-0.0256, 0.02528, 0.01689), (-0.0256, 0.02809, 0.01163), (-0.0256, 0.02982, 0.005931), (-0.0256, 0.0304, 0.0), (-0.0256, 0.02982, -0.005931), (-0.0256, 0.02809, -0.01163), (-0.0256, 0.02528, -0.01689), (-0.0256, 0.0215, -0.0215), (-0.0256, 0.01689, -0.02528), (-0.0256, 0.01163, -0.02809), (-0.0256, 0.005931, -0.02982), (-0.0256, 0.0, -0.0304), (-0.0256, -0.005931, -0.02982), (-0.0256, -0.01163, -0.02809), (-0.0256, -0.01689, -0.02528), (-0.0256, -0.0215, -0.0215), (-0.0256, -0.02528, -0.01689), (-0.0256, -0.02809, -0.01163), (-0.0256, -0.02982, -0.005931), (-0.0256, -0.0304, 0.0), (-0.0256, -0.02982, 0.005931), (-0.0256, -0.02809, 0.01163), (-0.0256, -0.02528, 0.01689), (-0.0256, -0.0215, 0.0215), (-0.0256, -0.01689, 0.02528), (-0.0256, -0.01163, 0.02809), (-0.0256, -0.005931, 0.02982), (-0.0256, 0.0, 0.0304), (-0.0256, 0.005931, 0.02982), (-0.0256, 0.01163, 0.02809), (-0.0256, 0.01689, 0.02528), (-0.0005, 0.0215, 0.0215), (-0.0005, 0.02528, 0.01689), (-0.0005, 0.02809, 0.01163), (-0.0005, 0.02982, 0.005931), (-0.0005, 0.0304, 0.0), (-0.0005, 0.02982, -0.005931), (-0.0005, 0.02809, -0.01163), (-0.0005, 0.02528, -0.01689), (-0.0005, 0.0215, -0.0215), (-0.0005, 0.01689, -0.02528), (-0.0005, 0.01163, -0.02809), (-0.0005, 0.005931, -0.02982), (-0.0005, 0.0, -0.0304), (-0.0005, -0.005931, -0.02982), (-0.0005, -0.01163, -0.02809), (-0.0005, -0.01689, -0.02528), (-0.0005, -0.0215, -0.0215), (-0.0005, -0.02528, -0.01689), (-0.0005, -0.02809, -0.01163), (-0.0005, -0.02982, -0.005931), (-0.0005, -0.0304, 0.0), (-0.0005, -0.02982, 0.005931), (-0.0005, -0.02809, 0.01163), (-0.0005, -0.02528, 0.01689), (-0.0005, -0.0215, 0.0215), (-0.0005, -0.01689, 0.02528), (-0.0005, -0.01163, 0.02809), (-0.0005, -0.005931, 0.02982), (-0.0005, 0.0, 0.0304), (-0.0005, 0.005931, 0.02982), (-0.0005, 0.01163, 0.02809), (-0.0005, 0.01689, 0.02528), (-0.0256, 0.0, 0.0), (-0.00075, 0.01642, 0.02458), (-0.00075, 0.0209, 0.0209), (-0.00075, 0.01131, 0.02731), (-0.00075, 0.005767, 0.02899), (-0.00075, 0.0, 0.02956), (-0.00075, -0.005768, 0.02899), (-0.00075, -0.01131, 0.02731), (-0.00075, -0.01642, 0.02458), (-0.00075, -0.0209, 0.0209), (-0.00075, -0.02458, 0.01642), (-0.00075, -0.02731, 0.01131), (-0.00075, -0.02899, 0.005767), (-0.00075, -0.02956, 0.0), (-0.00075, -0.02899, -0.005768), (-0.00075, -0.02731, -0.01131), (-0.00075, -0.02458, -0.01642), (-0.00075, -0.0209, -0.0209), (-0.00075, -0.01642, -0.02458), (-0.00075, -0.01131, -0.02731), (-0.00075, -0.005767, -0.02899), (-0.00075, 0.0, -0.02956), (-0.00075, 0.005767, -0.02899), (-0.00075, 0.01131, -0.02731), (-0.00075, 0.01642, -0.02458), (-0.00075, 0.0209, -0.0209), (-0.00075, 0.02458, -0.01642), (-0.00075, 0.02731, -0.01131), (-0.00075, 0.02899, -0.005767), (-0.00075, 0.02956, 0.0), (-0.00075, 0.02899, 0.005767), (-0.00075, 0.02731, 0.01131), (-0.00075, 0.02458, 0.01642), (-0.002, 0.0209, 0.0209), (-0.002, 0.02458, 0.01642), (-0.002, 0.02731, 0.01131), (-0.002, 0.02899, 0.005767), (-0.002, 0.02956, 0.0), (-0.002, 0.02899, -0.005767), (-0.002, 0.02731, -0.01131), (-0.002, 0.02458, -0.01642), (-0.002, 0.0209, -0.0209), (-0.002, 0.01642, -0.02458), (-0.002, 0.01131, -0.02731), (-0.002, 0.005767, -0.02899), (-0.002, 0.0, -0.02956), (-0.002, -0.005767, -0.02899), (-0.002, -0.01131, -0.02731), (-0.002, -0.01642, -0.02458), (-0.002, -0.0209, -0.0209), (-0.002, -0.02458, -0.01642), (-0.002, -0.02731, -0.01131), (-0.002, -0.02899, -0.005768), (-0.002, -0.02956, 0.0), (-0.002, -0.02899, 0.005767), (-0.002, -0.02731, 0.01131), (-0.002, -0.02458, 0.01642), (-0.002, -0.0209, 0.0209), (-0.002, -0.01642, 0.02458), (-0.002, -0.01131, 0.02731), (-0.002, -0.005768, 0.02899), (-0.002, 0.0, 0.02956), (-0.002, 0.005767, 0.02899), (-0.002, 0.01131, 0.02731), (-0.002, 0.01642, 0.02458), (-0.002, 0.02025, 0.02025), (-0.002, 0.01591, 0.02381), (-0.002, 0.01096, 0.02645), (-0.002, 0.005586, 0.02808), (-0.002, 0.0, 0.02863), (-0.002, -0.005586, 0.02808), (-0.002, -0.01096, 0.02645), (-0.002, -0.01591, 0.02381), (-0.002, -0.02025, 0.02025), (-0.002, -0.02381, 0.01591), (-0.002, -0.02645, 0.01096), (-0.002, -0.02808, 0.005586), (-0.002, -0.02863, 0.0), (-0.002, -0.02808, -0.005586), (-0.002, -0.02645, -0.01096), (-0.002, -0.02381, -0.01591), (-0.002, -0.02025, -0.02025), (-0.002, -0.01591, -0.02381), (-0.002, -0.01096, -0.02645), (-0.002, -0.005586, -0.02808), (-0.002, 0.0, -0.02863), (-0.002, 0.005586, -0.02808), (-0.002, 0.01096, -0.02645), (-0.002, 0.01591, -0.02381), (-0.002, 0.02025, -0.02025), (-0.002, 0.02381, -0.01591), (-0.002, 0.02645, -0.01096), (-0.002, 0.02808, -0.005586), (-0.002, 0.02863, 0.0), (-0.002, 0.02808, 0.005586), (-0.002, 0.02645, 0.01096), (-0.002, 0.02381, 0.01591), (-0.009685, 0.02025, 0.02025), (-0.009685, 0.02381, 0.01591), (-0.009685, 0.02645, 0.01096), (-0.009685, 0.02808, 0.005586), (-0.009685, 0.02863, 0.0), (-0.009685, 0.02808, -0.005586), (-0.009685, 0.02645, -0.01096), (-0.009685, 0.02381, -0.01591), (-0.009685, 0.02025, -0.02025), (-0.009685, 0.01591, -0.02381), (-0.009685, 0.01096, -0.02645), (-0.009685, 0.005586, -0.02808), (-0.009685, 0.0, -0.02863), (-0.009685, -0.005586, -0.02808), (-0.009685, -0.01096, -0.02645), (-0.009685, -0.01591, -0.02381), (-0.009685, -0.02025, -0.02025), (-0.009685, -0.02381, -0.01591), (-0.009685, -0.02645, -0.01096), (-0.009685, -0.02808, -0.005586), (-0.009685, -0.02863, 0.0), (-0.009685, -0.02808, 0.005586), (-0.009685, -0.02645, 0.01096), (-0.009685, -0.02381, 0.01591), (-0.009685, -0.02025, 0.02025), (-0.009685, -0.01591, 0.02381), (-0.009685, -0.01096, 0.02645), (-0.009685, -0.005586, 0.02808), (-0.009685, 0.0, 0.02863), (-0.009685, 0.005586, 0.02808), (-0.009685, 0.01096, 0.02645), (-0.009685, 0.01591, 0.02381), (-0.008907, 0.01347, -0.0242), (-0.008907, 0.01402, -0.02501), (-0.008907, 0.01421, -0.02597), (-0.008907, 0.01402, -0.02693), (-0.008907, 0.01347, -0.02774), (-0.008907, 0.01266, -0.02829), (-0.008907, 0.0117, -0.02848), (-0.008907, 0.01074, -0.02829), (-0.008907, 0.009926, -0.02774), (-0.008907, 0.009383, -0.02693), (-0.008907, 0.009192, -0.02597), (-0.008907, 0.009383, -0.02501), (-0.008907, 0.009926, -0.0242), (-0.008907, 0.01074, -0.02365), (-0.008907, 0.0117, -0.02346), (-0.008907, 0.01266, -0.02365), (-0.000433, 0.01347, -0.0242), (-0.000433, 0.01402, -0.02501), (-0.000433, 0.01421, -0.02597), (-0.000433, 0.01402, -0.02693), (-0.000433, 0.01347, -0.02774), (-0.000433, 0.01266, -0.02829), (-0.000433, 0.0117, -0.02848), (-0.000433, 0.01074, -0.02829), (-0.000433, 0.009926, -0.02774), (-0.000433, 0.009383, -0.02693), (-0.000433, 0.009192, -0.02597), (-0.000433, 0.009383, -0.02501), (-0.000433, 0.009926, -0.0242), (-0.000433, 0.01074, -0.02365), (-0.000433, 0.0117, -0.02346), (-0.000433, 0.01266, -0.02365), (-0.008907, 0.0117, -0.02597), (-0.000433, 0.0117, -0.02597)], [], [(64, 0, 1), (64, 1, 2), (64, 2, 3), (64, 3, 4), (64, 4, 5), (64, 5, 6), (64, 6, 7), (64, 7, 8), (64, 8, 9), (64, 9, 10), (64, 10, 11), (64, 11, 12), (64, 12, 13), (64, 13, 14), (64, 14, 15), (64, 15, 16), (64, 16, 17), (64, 17, 18), (64, 18, 19), (64, 19, 20), (64, 20, 21), (64, 21, 22), (64, 22, 23), (64, 23, 24), (64, 24, 25), (64, 25, 26), (64, 26, 27), (64, 27, 28), (64, 28, 29), (64, 29, 30), (64, 30, 31), (31, 0, 64), (0, 32, 33, 1), (1, 33, 34, 2), (2, 34, 35, 3), (3, 35, 36, 4), (4, 36, 37, 5), (5, 37, 38, 6), (6, 38, 39, 7), (7, 39, 40, 8), (8, 40, 41, 9), (9, 41, 42, 10), (10, 42, 43, 11), (11, 43, 44, 12), (12, 44, 45, 13), (13, 45, 46, 14), (14, 46, 47, 15), (15, 47, 48, 16), (16, 48, 49, 17), (17, 49, 50, 18), (18, 50, 51, 19), (19, 51, 52, 20), (20, 52, 53, 21), (21, 53, 54, 22), (22, 54, 55, 23), (23, 55, 56, 24), (24, 56, 57, 25), (25, 57, 58, 26), (26, 58, 59, 27), (27, 59, 60, 28), (28, 60, 61, 29), (29, 61, 62, 30), (30, 62, 63, 31), (32, 0, 31, 63), (32, 63, 65, 66), (63, 62, 67, 65), (62, 61, 68, 67), (61, 60, 69, 68), (60, 59, 70, 69), (59, 58, 71, 70), (58, 57, 72, 71), (57, 56, 73, 72), (56, 55, 74, 73), (55, 54, 75, 74), (54, 53, 76, 75), (53, 52, 77, 76), (52, 51, 78, 77), (51, 50, 79, 78), (50, 49, 80, 79), (49, 48, 81, 80), (48, 47, 82, 81), (47, 46, 83, 82), (46, 45, 84, 83), (45, 44, 85, 84), (44, 43, 86, 85), (43, 42, 87, 86), (42, 41, 88, 87), (41, 40, 89, 88), (40, 39, 90, 89), (39, 38, 91, 90), (38, 37, 92, 91), (37, 36, 93, 92), (36, 35, 94, 93), (35, 34, 95, 94), (34, 33, 96, 95), (33, 32, 66, 96), (96, 66, 97, 98), (95, 96, 98, 99), (94, 95, 99, 100), (93, 94, 100, 101), (92, 93, 101, 102), (91, 92, 102, 103), (90, 91, 103, 104), (89, 90, 104, 105), (88, 89, 105, 106), (87, 88, 106, 107), (86, 87, 107, 108), (85, 86, 108, 109), (84, 85, 109, 110), (83, 84, 110, 111), (82, 83, 111, 112), (81, 82, 112, 113), (80, 81, 113, 114), (79, 80, 114, 115), (78, 79, 115, 116), (77, 78, 116, 117), (76, 77, 117, 118), (75, 76, 118, 119), (74, 75, 119, 120), (73, 74, 120, 121), (72, 73, 121, 122), (71, 72, 122, 123), (70, 71, 123, 124), (69, 70, 124, 125), (68, 69, 125, 126), (67, 68, 126, 127), (65, 67, 127, 128), (66, 65, 128, 97), (97, 128, 130, 129), (128, 127, 131, 130), (127, 126, 132, 131), (126, 125, 133, 132), (125, 124, 134, 133), (124, 123, 135, 134), (123, 122, 136, 135), (122, 121, 137, 136), (121, 120, 138, 137), (120, 119, 139, 138), (119, 118, 140, 139), (118, 117, 141, 140), (117, 116, 142, 141), (116, 115, 143, 142), (115, 114, 144, 143), (114, 113, 145, 144), (113, 112, 146, 145), (112, 111, 147, 146), (111, 110, 148, 147), (110, 109, 149, 148), (109, 108, 150, 149), (108, 107, 151, 150), (107, 106, 152, 151), (106, 105, 153, 152), (105, 104, 154, 153), (104, 103, 155, 154), (103, 102, 156, 155), (102, 101, 157, 156), (101, 100, 158, 157), (100, 99, 159, 158), (99, 98, 160, 159), (98, 97, 129, 160), (160, 129, 161, 162), (159, 160, 162, 163), (158, 159, 163, 164), (157, 158, 164, 165), (156, 157, 165, 166), (155, 156, 166, 167), (154, 155, 167, 168), (153, 154, 168, 169), (152, 153, 169, 170), (151, 152, 170, 171), (150, 151, 171, 172), (149, 150, 172, 173), (148, 149, 173, 174), (147, 148, 174, 175), (146, 147, 175, 176), (145, 146, 176, 177), (144, 145, 177, 178), (143, 144, 178, 179), (142, 143, 179, 180), (141, 142, 180, 181), (140, 141, 181, 182), (139, 140, 182, 183), (138, 139, 183, 184), (137, 138, 184, 185), (136, 137, 185, 186), (135, 136, 186, 187), (134, 135, 187, 188), (133, 134, 188, 189), (132, 133, 189, 190), (131, 132, 190, 191), (130, 131, 191, 192), (129, 130, 192, 161), (225, 193, 194), (226, 210, 209), (225, 194, 195), (226, 211, 210), (225, 195, 196), (226, 212, 211), (225, 196, 197), (226, 213, 212), (225, 197, 198), (226, 214, 213), (225, 198, 199), (226, 215, 214), (225, 199, 200), (226, 216, 215), (225, 200, 201), (226, 217, 216), (225, 201, 202), (226, 218, 217), (225, 202, 203), (226, 219, 218), (225, 203, 204), (226, 220, 219), (225, 204, 205), (226, 221, 220), (225, 205, 206), (226, 222, 221), (225, 206, 207), (226, 223, 222), (225, 207, 208), (226, 224, 223), (225, 208, 193), (226, 209, 224), (193, 209, 210, 194), (194, 210, 211, 195), (195, 211, 212, 196), (196, 212, 213, 197), (197, 213, 214, 198), (198, 214, 215, 199), (199, 215, 216, 200), (200, 216, 217, 201), (201, 217, 218, 202), (202, 218, 219, 203), (203, 219, 220, 204), (204, 220, 221, 205), (205, 221, 222, 206), (206, 222, 223, 207), (207, 223, 224, 208), (208, 224, 209, 193)])
me_cylinder_097.polygons.foreach_set('use_smooth', [0, 0, 0, 0, 0, 0, 0, 0, 0, 0, 0, 0, 0, 0, 0, 0, 0, 0, 0, 0, 0, 0, 0, 0, 0, 0, 0, 0, 0, 0, 0, 0, 1, 1, 1, 1, 1, 1, 1, 1, 1, 1, 1, 1, 1, 1, 1, 1, 1, 1, 1, 1, 1, 1, 1, 1, 1, 1, 1, 1, 1, 1, 1, 1, 1, 1, 1, 1, 1, 1, 1, 1, 1, 1, 1, 1, 1, 1, 1, 1, 1, 1, 1, 1, 1, 1, 1, 1, 1, 1, 1, 1, 1, 1, 1, 1, 1, 1, 1, 1, 1, 1, 1, 1, 1, 1, 1, 1, 1, 1, 1, 1, 1, 1, 1, 1, 1, 1, 1, 1, 1, 1, 1, 1, 1, 1, 1, 1, 0, 0, 0, 0, 0, 0, 0, 0, 0, 0, 0, 0, 0, 0, 0, 0, 0, 0, 0, 0, 0, 0, 0, 0, 0, 0, 0, 0, 0, 0, 0, 0, 1, 1, 1, 1, 1, 1, 1, 1, 1, 1, 1, 1, 1, 1, 1, 1, 1, 1, 1, 1, 1, 1, 1, 1, 1, 1, 1, 1, 1, 1, 1, 1, 1, 1, 1, 1, 1, 1, 1, 1, 1, 1, 1, 1, 1, 1, 1, 1, 1, 1, 1, 1, 1, 1, 1, 1, 1, 1, 1, 1, 1, 1, 1, 1, 1, 1, 1, 1, 1, 1, 1, 1, 1, 1, 1, 1, 1, 1, 1, 1])
me_cylinder_097.materials.append(mat_engine_blk_044)
me_cylinder_097.materials.append(mat_texture_027)
me_cylinder_097.use_remesh_preserve_volume = False
me_cylinder_097.use_remesh_preserve_attributes = False
me_cylinder_097.use_mirror_vertex_groups = False
me_cylinder_097.update()

# ---- objects
ob_knob = bpy.data.objects.new('knob', me_cylinder_101)
ob_screws = bpy.data.objects.new('Screws', me_cylinder_100)
ob_needle = bpy.data.objects.new('Needle', me_plane_026)
ob_lens = bpy.data.objects.new('Lens', me_circle_028)
ob_cylinder_001 = bpy.data.objects.new('Cylinder.001', me_cylinder_099)
ob_cylinder = bpy.data.objects.new('Cylinder', None)
ob_cylinder_1 = bpy.data.objects.new('Cylinder_1', me_cylinder_098)
ob_cylinder_0 = bpy.data.objects.new('Cylinder_0', me_cylinder_097)

# ---- transforms, parenting, visibility, modifiers, constraints
ob_knob.location = (0.0, 0.0, 0.0)
ob_knob.show_transparent = True
ob_knob.lineart.crease_threshold = 0.0
_m = ob_knob.modifiers.new('Auto Smooth', 'NODES')
_m.node_group = ng_auto_smooth
_gi = [s.identifier for s in ng_auto_smooth.interface.items_tree if s.item_type == 'SOCKET' and s.in_out == 'INPUT']
_m[_gi[1]] = 1.396  # Angle
ob_screws.location = (0.0, 0.0, 0.0)
ob_screws.show_transparent = True
ob_screws.lineart.crease_threshold = 0.0
_m = ob_screws.modifiers.new('Auto Smooth', 'NODES')
_m.node_group = ng_auto_smooth
_gi = [s.identifier for s in ng_auto_smooth.interface.items_tree if s.item_type == 'SOCKET' and s.in_out == 'INPUT']
_m[_gi[1]] = 1.396  # Angle
ob_needle.location = (0.0, 0.0, 0.0)
ob_needle.show_transparent = True
ob_needle.lineart.crease_threshold = 0.0
_m = ob_needle.modifiers.new('Auto Smooth', 'NODES')
_m.node_group = ng_auto_smooth
_gi = [s.identifier for s in ng_auto_smooth.interface.items_tree if s.item_type == 'SOCKET' and s.in_out == 'INPUT']
_m[_gi[1]] = 1.396  # Angle
ob_lens.location = (0.0, 0.0, 0.0)
ob_lens.show_transparent = True
ob_lens.lineart.crease_threshold = 0.0
_m = ob_lens.modifiers.new('Auto Smooth', 'NODES')
_m.node_group = ng_auto_smooth
_gi = [s.identifier for s in ng_auto_smooth.interface.items_tree if s.item_type == 'SOCKET' and s.in_out == 'INPUT']
_m[_gi[1]] = 1.396  # Angle
ob_cylinder_001.location = (0.0, 0.0, 0.0)
ob_cylinder_001.show_transparent = True
ob_cylinder_001.lineart.crease_threshold = 0.0
_m = ob_cylinder_001.modifiers.new('Auto Smooth', 'NODES')
_m.node_group = ng_auto_smooth
_gi = [s.identifier for s in ng_auto_smooth.interface.items_tree if s.item_type == 'SOCKET' and s.in_out == 'INPUT']
_m[_gi[1]] = 1.396  # Angle
ob_cylinder.location = (0.0, 0.0, 0.0)
ob_cylinder.empty_image_offset = (0.0, 0.0)
ob_cylinder.lineart.crease_threshold = 0.0
ob_cylinder_1.parent = ob_cylinder
ob_cylinder_1.location = (0.0, 0.0, 0.0)
ob_cylinder_1.show_transparent = True
ob_cylinder_1.lineart.crease_threshold = 0.0
_m = ob_cylinder_1.modifiers.new('Auto Smooth', 'NODES')
_m.node_group = ng_auto_smooth
_gi = [s.identifier for s in ng_auto_smooth.interface.items_tree if s.item_type == 'SOCKET' and s.in_out == 'INPUT']
_m[_gi[1]] = 1.396  # Angle
ob_cylinder_0.parent = ob_cylinder
ob_cylinder_0.location = (0.0, 0.0, 0.0)
ob_cylinder_0.show_transparent = True
ob_cylinder_0.lineart.crease_threshold = 0.0
_m = ob_cylinder_0.modifiers.new('Auto Smooth', 'NODES')
_m.node_group = ng_auto_smooth
_gi = [s.identifier for s in ng_auto_smooth.interface.items_tree if s.item_type == 'SOCKET' and s.in_out == 'INPUT']
_m[_gi[1]] = 1.396  # Angle

# ---- collection membership
col_collection_1.objects.link(ob_knob)
col_collection_1.objects.link(ob_screws)
col_collection_1.objects.link(ob_needle)
col_collection_1.objects.link(ob_lens)
col_collection_1.objects.link(ob_cylinder_001)
col_collection_1.objects.link(ob_cylinder)
col_collection_1.objects.link(ob_cylinder_1)
col_collection_1.objects.link(ob_cylinder_0)

# ---- scene / render settings (as saved in the file)
scene.frame_start = 1; scene.frame_end = 250; scene.frame_set(1)
scene.render.engine = 'BLENDER_EEVEE_NEXT'
scene.render.resolution_percentage = 50
scene.render.dither_intensity = 0.0
scene.cycles.use_denoising = False
scene.cycles.samples = 10
scene.cycles.sampling_pattern = 'TABULATED_SOBOL'
scene.cycles.light_sampling_threshold = 0.0
scene.cycles.use_adaptive_sampling = False
scene.cycles.use_light_tree = False
scene.cycles.blur_glossy = 0.0
scene.cycles.volume_bounces = 1
scene.cycles.pixel_filter_type = 'GAUSSIAN'
scene.cycles.sample_clamp_indirect = 0.0
scene.view_settings.view_transform = 'Standard'
bpy.context.view_layer.update()

# ---- added for rendering (the .blend has no active camera and no usable light): camera, sun
cam_auto = bpy.data.cameras.new('AutoCamera')
cam_auto.lens = 50.0
cam_auto.sensor_width = 36.0
cam_auto.clip_end = 1000.0
ob_auto_camera = bpy.data.objects.new('AutoCamera', cam_auto)
scene.collection.objects.link(ob_auto_camera)
ob_auto_camera.location = (0.173241, -0.222054, 0.147758)
ob_auto_camera.rotation_euler = (1.09748, -7.21219e-08, 0.694738)
scene.camera = ob_auto_camera
light_auto_sun = bpy.data.lights.new('AutoSun', 'SUN')
light_auto_sun.energy = 3.0
light_auto_sun.angle = 0.0523599
ob_auto_sun = bpy.data.objects.new('AutoSun', light_auto_sun)
scene.collection.objects.link(ob_auto_sun)
ob_auto_sun.rotation_euler = (0.872665, 0.174533, 0.523599)
bpy.context.view_layer.update()

